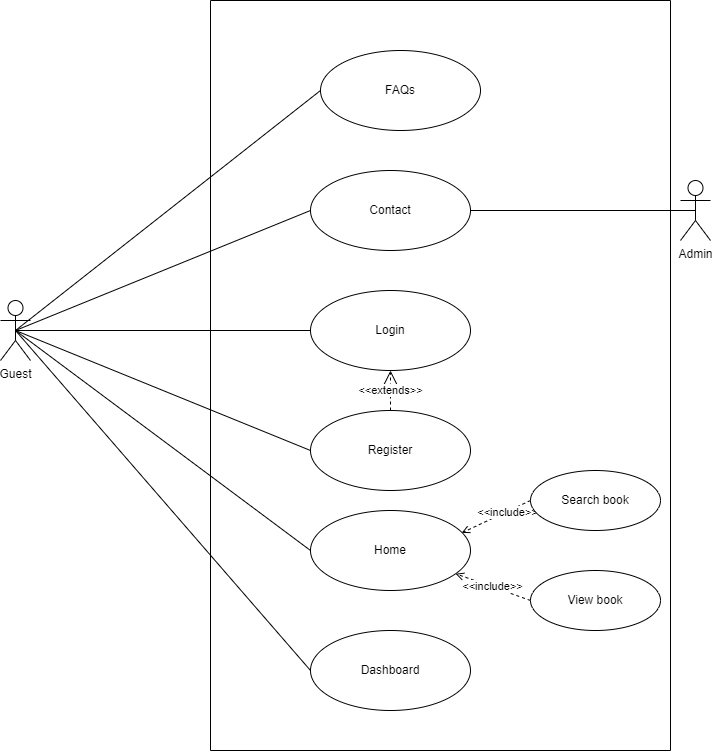

The diagram above was exported from draw.io. Its source (the exported page's mxGraphModel, read from the mxfile embedded in the PNG):
<mxGraphModel dx="1750" dy="870" grid="1" gridSize="10" guides="1" tooltips="1" connect="1" arrows="1" fold="1" page="1" pageScale="1" pageWidth="850" pageHeight="1100" math="0" shadow="0">
  <root>
    <mxCell id="0" />
    <mxCell id="1" parent="0" />
    <mxCell id="Eq8qfcMPK7yg6t6l_egr-1" value="" style="swimlane;startSize=0;" parent="1" vertex="1">
      <mxGeometry x="310" y="90" width="460" height="750" as="geometry" />
    </mxCell>
    <mxCell id="Eq8qfcMPK7yg6t6l_egr-10" value="FAQs" style="ellipse;whiteSpace=wrap;html=1;" parent="Eq8qfcMPK7yg6t6l_egr-1" vertex="1">
      <mxGeometry x="110" y="50" width="160" height="80" as="geometry" />
    </mxCell>
    <mxCell id="Eq8qfcMPK7yg6t6l_egr-11" value="Contact" style="ellipse;whiteSpace=wrap;html=1;" parent="Eq8qfcMPK7yg6t6l_egr-1" vertex="1">
      <mxGeometry x="100" y="170" width="160" height="80" as="geometry" />
    </mxCell>
    <mxCell id="Eq8qfcMPK7yg6t6l_egr-16" value="Login" style="ellipse;whiteSpace=wrap;html=1;" parent="Eq8qfcMPK7yg6t6l_egr-1" vertex="1">
      <mxGeometry x="100" y="290" width="160" height="80" as="geometry" />
    </mxCell>
    <mxCell id="Eq8qfcMPK7yg6t6l_egr-17" value="Register" style="ellipse;whiteSpace=wrap;html=1;" parent="Eq8qfcMPK7yg6t6l_egr-1" vertex="1">
      <mxGeometry x="100" y="410" width="160" height="80" as="geometry" />
    </mxCell>
    <mxCell id="Eq8qfcMPK7yg6t6l_egr-27" value="&amp;lt;&amp;lt;extends&amp;gt;&amp;gt;" style="endArrow=open;endSize=12;dashed=1;html=1;rounded=0;exitX=0.5;exitY=0;exitDx=0;exitDy=0;entryX=0.5;entryY=1;entryDx=0;entryDy=0;" parent="Eq8qfcMPK7yg6t6l_egr-1" source="Eq8qfcMPK7yg6t6l_egr-17" target="Eq8qfcMPK7yg6t6l_egr-16" edge="1">
      <mxGeometry width="160" relative="1" as="geometry">
        <mxPoint x="540" y="300" as="sourcePoint" />
        <mxPoint x="700" y="300" as="targetPoint" />
      </mxGeometry>
    </mxCell>
    <mxCell id="Eq8qfcMPK7yg6t6l_egr-28" value="Home" style="ellipse;whiteSpace=wrap;html=1;" parent="Eq8qfcMPK7yg6t6l_egr-1" vertex="1">
      <mxGeometry x="100" y="510" width="160" height="80" as="geometry" />
    </mxCell>
    <mxCell id="Eq8qfcMPK7yg6t6l_egr-29" value="Dashboard" style="ellipse;whiteSpace=wrap;html=1;" parent="Eq8qfcMPK7yg6t6l_egr-1" vertex="1">
      <mxGeometry x="100" y="630" width="160" height="80" as="geometry" />
    </mxCell>
    <mxCell id="H1ZW1xh7lR5ISgpdzOsT-4" style="rounded=0;orthogonalLoop=1;jettySize=auto;html=1;endArrow=open;endFill=0;exitX=0;exitY=0.5;exitDx=0;exitDy=0;dashed=1;" edge="1" parent="Eq8qfcMPK7yg6t6l_egr-1" source="H1ZW1xh7lR5ISgpdzOsT-2" target="Eq8qfcMPK7yg6t6l_egr-28">
      <mxGeometry relative="1" as="geometry">
        <mxPoint x="250" y="570" as="targetPoint" />
      </mxGeometry>
    </mxCell>
    <mxCell id="H1ZW1xh7lR5ISgpdzOsT-6" value="&amp;lt;&amp;lt;include&amp;gt;&amp;gt;" style="edgeLabel;html=1;align=center;verticalAlign=middle;resizable=0;points=[];" vertex="1" connectable="0" parent="H1ZW1xh7lR5ISgpdzOsT-4">
      <mxGeometry x="0.0335" y="-1" relative="1" as="geometry">
        <mxPoint as="offset" />
      </mxGeometry>
    </mxCell>
    <mxCell id="H1ZW1xh7lR5ISgpdzOsT-2" value="View book" style="ellipse;whiteSpace=wrap;html=1;" vertex="1" parent="Eq8qfcMPK7yg6t6l_egr-1">
      <mxGeometry x="320" y="570" width="130" height="60" as="geometry" />
    </mxCell>
    <mxCell id="H1ZW1xh7lR5ISgpdzOsT-3" style="rounded=0;orthogonalLoop=1;jettySize=auto;html=1;entryX=0.945;entryY=0.28;entryDx=0;entryDy=0;exitX=0;exitY=0.5;exitDx=0;exitDy=0;endArrow=open;endFill=0;entryPerimeter=0;dashed=1;" edge="1" parent="Eq8qfcMPK7yg6t6l_egr-1" source="H1ZW1xh7lR5ISgpdzOsT-1" target="Eq8qfcMPK7yg6t6l_egr-28">
      <mxGeometry relative="1" as="geometry" />
    </mxCell>
    <mxCell id="H1ZW1xh7lR5ISgpdzOsT-5" value="&amp;lt;&amp;lt;include&amp;gt;&amp;gt;" style="edgeLabel;html=1;align=center;verticalAlign=middle;resizable=0;points=[];" vertex="1" connectable="0" parent="H1ZW1xh7lR5ISgpdzOsT-3">
      <mxGeometry x="-0.3078" relative="1" as="geometry">
        <mxPoint as="offset" />
      </mxGeometry>
    </mxCell>
    <mxCell id="H1ZW1xh7lR5ISgpdzOsT-1" value="Search book" style="ellipse;whiteSpace=wrap;html=1;" vertex="1" parent="Eq8qfcMPK7yg6t6l_egr-1">
      <mxGeometry x="320" y="470" width="130" height="60" as="geometry" />
    </mxCell>
    <mxCell id="Eq8qfcMPK7yg6t6l_egr-2" value="Guest" style="shape=umlActor;verticalLabelPosition=bottom;verticalAlign=top;html=1;outlineConnect=0;" parent="1" vertex="1">
      <mxGeometry x="100" y="390" width="30" height="60" as="geometry" />
    </mxCell>
    <mxCell id="Eq8qfcMPK7yg6t6l_egr-13" value="" style="endArrow=none;html=1;rounded=0;exitX=0.5;exitY=0.5;exitDx=0;exitDy=0;exitPerimeter=0;entryX=0;entryY=0.5;entryDx=0;entryDy=0;" parent="1" source="Eq8qfcMPK7yg6t6l_egr-2" target="Eq8qfcMPK7yg6t6l_egr-10" edge="1">
      <mxGeometry width="50" height="50" relative="1" as="geometry">
        <mxPoint x="750" y="400" as="sourcePoint" />
        <mxPoint x="800" y="350" as="targetPoint" />
      </mxGeometry>
    </mxCell>
    <mxCell id="Eq8qfcMPK7yg6t6l_egr-14" value="" style="endArrow=none;html=1;rounded=0;exitX=0.5;exitY=0.5;exitDx=0;exitDy=0;exitPerimeter=0;entryX=0;entryY=0.5;entryDx=0;entryDy=0;" parent="1" source="Eq8qfcMPK7yg6t6l_egr-2" target="Eq8qfcMPK7yg6t6l_egr-11" edge="1">
      <mxGeometry width="50" height="50" relative="1" as="geometry">
        <mxPoint x="235" y="160" as="sourcePoint" />
        <mxPoint x="435" y="161" as="targetPoint" />
      </mxGeometry>
    </mxCell>
    <mxCell id="Eq8qfcMPK7yg6t6l_egr-19" value="Admin" style="shape=umlActor;verticalLabelPosition=bottom;verticalAlign=top;html=1;outlineConnect=0;" parent="1" vertex="1">
      <mxGeometry x="780" y="270" width="30" height="60" as="geometry" />
    </mxCell>
    <mxCell id="Eq8qfcMPK7yg6t6l_egr-23" value="" style="endArrow=none;html=1;rounded=0;exitX=1;exitY=0.5;exitDx=0;exitDy=0;entryX=0.5;entryY=0.5;entryDx=0;entryDy=0;entryPerimeter=0;" parent="1" source="Eq8qfcMPK7yg6t6l_egr-11" target="Eq8qfcMPK7yg6t6l_egr-19" edge="1">
      <mxGeometry width="50" height="50" relative="1" as="geometry">
        <mxPoint x="750" y="180" as="sourcePoint" />
        <mxPoint x="950" y="310" as="targetPoint" />
      </mxGeometry>
    </mxCell>
    <mxCell id="Eq8qfcMPK7yg6t6l_egr-24" value="" style="endArrow=none;html=1;rounded=0;exitX=0.5;exitY=0.5;exitDx=0;exitDy=0;exitPerimeter=0;entryX=0;entryY=0.5;entryDx=0;entryDy=0;" parent="1" source="Eq8qfcMPK7yg6t6l_egr-2" target="Eq8qfcMPK7yg6t6l_egr-16" edge="1">
      <mxGeometry width="50" height="50" relative="1" as="geometry">
        <mxPoint x="235" y="160" as="sourcePoint" />
        <mxPoint x="435" y="290" as="targetPoint" />
      </mxGeometry>
    </mxCell>
    <mxCell id="Eq8qfcMPK7yg6t6l_egr-25" value="" style="endArrow=none;html=1;rounded=0;exitX=0.5;exitY=0.5;exitDx=0;exitDy=0;exitPerimeter=0;entryX=0;entryY=0.5;entryDx=0;entryDy=0;" parent="1" source="Eq8qfcMPK7yg6t6l_egr-2" target="Eq8qfcMPK7yg6t6l_egr-17" edge="1">
      <mxGeometry width="50" height="50" relative="1" as="geometry">
        <mxPoint x="235" y="160" as="sourcePoint" />
        <mxPoint x="430" y="410" as="targetPoint" />
      </mxGeometry>
    </mxCell>
    <mxCell id="Eq8qfcMPK7yg6t6l_egr-30" value="" style="endArrow=none;html=1;rounded=0;exitX=0.5;exitY=0.5;exitDx=0;exitDy=0;exitPerimeter=0;entryX=0;entryY=0.5;entryDx=0;entryDy=0;" parent="1" source="Eq8qfcMPK7yg6t6l_egr-2" target="Eq8qfcMPK7yg6t6l_egr-28" edge="1">
      <mxGeometry width="50" height="50" relative="1" as="geometry">
        <mxPoint x="235" y="160" as="sourcePoint" />
        <mxPoint x="430" y="530" as="targetPoint" />
      </mxGeometry>
    </mxCell>
    <mxCell id="Eq8qfcMPK7yg6t6l_egr-31" value="" style="endArrow=none;html=1;rounded=0;exitX=0.5;exitY=0.5;exitDx=0;exitDy=0;exitPerimeter=0;entryX=0;entryY=0.5;entryDx=0;entryDy=0;" parent="1" source="Eq8qfcMPK7yg6t6l_egr-2" target="Eq8qfcMPK7yg6t6l_egr-29" edge="1">
      <mxGeometry width="50" height="50" relative="1" as="geometry">
        <mxPoint x="245" y="170" as="sourcePoint" />
        <mxPoint x="440" y="540" as="targetPoint" />
      </mxGeometry>
    </mxCell>
  </root>
</mxGraphModel>